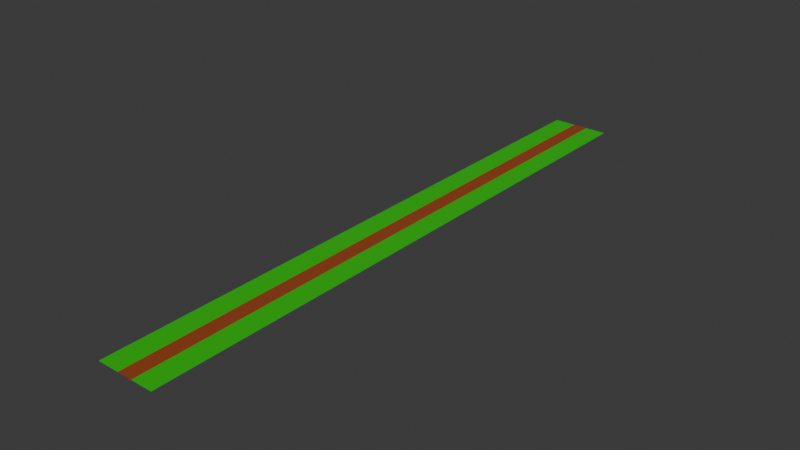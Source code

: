 # Source: terra.blend  (saved by Blender 4.3.34; exported with 4.5.12 LTS)
import bpy
from mathutils import Matrix  # noqa: F401  (used for matrix-valued properties, if any)

bpy.ops.wm.read_factory_settings(use_empty=True)
scene = bpy.context.scene
scene.name = 'Scene'

# ---- collections
col_collection = bpy.data.collections.new('Collection'); scene.collection.children.link(col_collection)

# ---- materials (node trees are filled in below, after node groups)
mat_terra = bpy.data.materials.new('Terra')
mat_grass = bpy.data.materials.new('Grass')

# ---- material node trees
mat_terra.use_nodes = True; mat_terra.node_tree.nodes.clear()
_N = mat_terra.node_tree.nodes; _L = mat_terra.node_tree.links
n0 = _N.new('ShaderNodeBsdfPrincipled'); n0.name = 'Principled BSDF'; n0.location = (10, 300)
n0.inputs[0].default_value = (0.2983, 0.05044, 0.005858, 1.0)
n0.inputs[2].default_value = 1.0
n1 = _N.new('ShaderNodeOutputMaterial'); n1.name = 'Material Output'; n1.location = (300, 300)
_L.new(n0.outputs[0], n1.inputs[0])
n1.is_active_output = True
mat_grass.use_nodes = True; mat_grass.node_tree.nodes.clear()
_N = mat_grass.node_tree.nodes; _L = mat_grass.node_tree.links
n0 = _N.new('ShaderNodeBsdfPrincipled'); n0.name = 'Principled BSDF'; n0.location = (10, 300)
n0.inputs[0].default_value = (0.003659, 0.5176, 0.00366, 1.0)
n0.inputs[2].default_value = 0.9
n1 = _N.new('ShaderNodeOutputMaterial'); n1.name = 'Material Output'; n1.location = (300, 300)
_L.new(n0.outputs[0], n1.inputs[0])
n1.is_active_output = True

# ---- world
world_world = bpy.data.worlds.new('World'); scene.world = world_world
world_world.use_nodes = True; world_world.node_tree.nodes.clear()
_N = world_world.node_tree.nodes; _L = world_world.node_tree.links
n0 = _N.new('ShaderNodeOutputWorld'); n0.name = 'World Output'; n0.location = (300, 300)
n1 = _N.new('ShaderNodeBackground'); n1.name = 'Background'; n1.location = (10, 300)
n1.inputs[0].default_value = (0.05088, 0.05088, 0.05088, 1.0)
_L.new(n1.outputs[0], n0.inputs[0])
n0.is_active_output = True
world_world.color = (0.05088, 0.05088, 0.05088)
world_world.sun_shadow_jitter_overblur = 0.0

# ---- meshes
me_plane = bpy.data.meshes.new('Plane')
me_plane.from_pydata([(-1.0, -1.0, 0.0), (1.0, -1.0, 0.0), (-1.0, 1.0, 0.0), (1.0, 1.0, 0.0)], [], [(0, 1, 3, 2)])
_uv = me_plane.uv_layers.new(name='UVMap')
_uv.uv.foreach_set('vector', [0.0, 0.0, 1.0, 0.0, 1.0, 1.0, 0.0, 1.0])
me_plane.materials.append(mat_terra)
me_plane.update()
me_plane_001 = bpy.data.meshes.new('Plane.001')
me_plane_001.from_pydata([(-1.0, -1.0, 0.0), (1.0, -1.0, 0.0), (-1.0, 1.0, 0.0), (1.0, 1.0, 0.0)], [], [(0, 1, 3, 2)])
_uv = me_plane_001.uv_layers.new(name='UVMap')
_uv.uv.foreach_set('vector', [0.0, 0.0, 1.0, 0.0, 1.0, 1.0, 0.0, 1.0])
me_plane_001.materials.append(mat_grass)
me_plane_001.update()

# ---- objects
ob_terra = bpy.data.objects.new('Terra', me_plane)
ob_herba_e = bpy.data.objects.new('herba.E', me_plane_001)

# ---- transforms, parenting, visibility, modifiers, constraints
ob_terra.location = (0.0, -115.0, 0.0)
ob_terra.scale = (3.0, 120.0, 120.0)
ob_herba_e.location = (7.32, -115.0, 0.0)
ob_herba_e.scale = (-4.32, 120.0, 172.8)
_m = ob_herba_e.modifiers.new('Mirror', 'MIRROR')
_m.mirror_object = ob_terra

# ---- collection membership
col_collection.objects.link(ob_terra)
col_collection.objects.link(ob_herba_e)

# ---- scene / render settings (as saved in the file)
scene.frame_start = 1; scene.frame_end = 250; scene.frame_set(1)
scene.render.engine = 'BLENDER_EEVEE_NEXT'
bpy.context.view_layer.update()

# ---- added for rendering (the .blend has no active camera and no usable light): camera, sun
cam_auto = bpy.data.cameras.new('AutoCamera')
cam_auto.lens = 50.0
cam_auto.sensor_width = 36.0
cam_auto.clip_end = 3915.32
ob_auto_camera = bpy.data.objects.new('AutoCamera', cam_auto)
scene.collection.objects.link(ob_auto_camera)
ob_auto_camera.location = (223.096, -382.715, 178.477)
ob_auto_camera.rotation_euler = (1.09748, -7.21219e-08, 0.694738)
scene.camera = ob_auto_camera
light_auto_sun = bpy.data.lights.new('AutoSun', 'SUN')
light_auto_sun.energy = 3.0
light_auto_sun.angle = 0.0523599
ob_auto_sun = bpy.data.objects.new('AutoSun', light_auto_sun)
scene.collection.objects.link(ob_auto_sun)
ob_auto_sun.rotation_euler = (0.872665, 0.174533, 0.523599)
bpy.context.view_layer.update()
